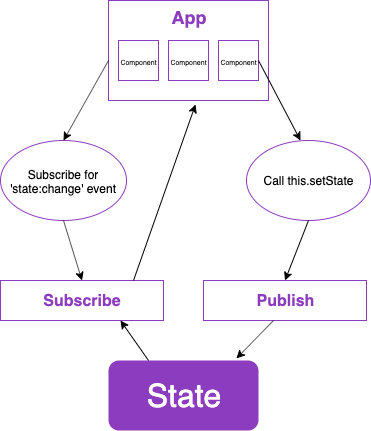

The diagram above was exported from draw.io. Its source (the exported page's mxGraphModel, read from the mxfile embedded in the PNG):
<mxGraphModel dx="801" dy="536" grid="1" gridSize="10" guides="1" tooltips="1" connect="1" arrows="1" fold="1" page="1" pageScale="1" pageWidth="827" pageHeight="1169" math="0" shadow="0">
  <root>
    <mxCell id="0" />
    <mxCell id="1" parent="0" />
    <mxCell id="U8xrG__28LP3mxEL53DY-1" value="&lt;font style=&quot;font-size: 32px&quot; color=&quot;#ffffff&quot;&gt;State&lt;/font&gt;" style="rounded=1;whiteSpace=wrap;html=1;fillColor=#8c3cbe;strokeColor=none;" vertex="1" parent="1">
      <mxGeometry x="318" y="410" width="150" height="70" as="geometry" />
    </mxCell>
    <mxCell id="U8xrG__28LP3mxEL53DY-3" value="&lt;b&gt;&lt;font color=&quot;#8c3cbe&quot; size=&quot;1&quot;&gt;&lt;sup style=&quot;font-size: 18px&quot;&gt;App&lt;/sup&gt;&lt;/font&gt;&lt;/b&gt;" style="rounded=0;whiteSpace=wrap;html=1;strokeColor=#8C3CBE;fillColor=#FFFFFF;horizontal=1;spacingTop=-64;" vertex="1" parent="1">
      <mxGeometry x="318" y="50" width="160" height="100" as="geometry" />
    </mxCell>
    <mxCell id="U8xrG__28LP3mxEL53DY-4" value="&lt;font style=&quot;font-size: 7px&quot;&gt;Component&lt;/font&gt;" style="whiteSpace=wrap;html=1;aspect=fixed;strokeColor=#8C3CBE;fillColor=#FFFFFF;" vertex="1" parent="1">
      <mxGeometry x="328" y="90" width="40" height="40" as="geometry" />
    </mxCell>
    <mxCell id="U8xrG__28LP3mxEL53DY-5" value="&lt;font style=&quot;font-size: 7px&quot;&gt;Component&lt;/font&gt;" style="whiteSpace=wrap;html=1;aspect=fixed;strokeColor=#8C3CBE;fillColor=#FFFFFF;" vertex="1" parent="1">
      <mxGeometry x="378" y="90" width="40" height="40" as="geometry" />
    </mxCell>
    <mxCell id="U8xrG__28LP3mxEL53DY-6" value="&lt;font style=&quot;font-size: 7px&quot;&gt;Component&lt;/font&gt;" style="whiteSpace=wrap;html=1;aspect=fixed;strokeColor=#8C3CBE;fillColor=#FFFFFF;" vertex="1" parent="1">
      <mxGeometry x="428" y="90" width="40" height="40" as="geometry" />
    </mxCell>
    <mxCell id="U8xrG__28LP3mxEL53DY-7" value="&lt;b&gt;&lt;font color=&quot;#8c3cbe&quot; style=&quot;font-size: 16px&quot;&gt;Subscribe&lt;/font&gt;&lt;/b&gt;" style="rounded=0;whiteSpace=wrap;html=1;strokeColor=#8C3CBE;fillColor=#FFFFFF;" vertex="1" parent="1">
      <mxGeometry x="210" y="330" width="163" height="40" as="geometry" />
    </mxCell>
    <mxCell id="U8xrG__28LP3mxEL53DY-8" value="Publish" style="rounded=0;whiteSpace=wrap;html=1;strokeColor=#8C3CBE;fillColor=#FFFFFF;fontStyle=1;fontSize=16;fontColor=#8C3CBE;" vertex="1" parent="1">
      <mxGeometry x="413" y="330" width="163" height="40" as="geometry" />
    </mxCell>
    <mxCell id="U8xrG__28LP3mxEL53DY-9" value="" style="endArrow=classic;html=1;entryX=0.5;entryY=0;entryDx=0;entryDy=0;" edge="1" parent="1" target="U8xrG__28LP3mxEL53DY-10">
      <mxGeometry width="50" height="50" relative="1" as="geometry">
        <mxPoint x="318" y="110" as="sourcePoint" />
        <mxPoint x="260" y="110" as="targetPoint" />
      </mxGeometry>
    </mxCell>
    <mxCell id="U8xrG__28LP3mxEL53DY-10" value="Subscribe for 'state:change' event" style="ellipse;whiteSpace=wrap;html=1;strokeColor=#8C3CBE;fillColor=#FFFFFF;" vertex="1" parent="1">
      <mxGeometry x="210" y="190" width="126" height="80" as="geometry" />
    </mxCell>
    <mxCell id="U8xrG__28LP3mxEL53DY-11" value="" style="endArrow=classic;html=1;" edge="1" parent="1">
      <mxGeometry width="50" height="50" relative="1" as="geometry">
        <mxPoint x="468" y="110" as="sourcePoint" />
        <mxPoint x="510" y="190" as="targetPoint" />
      </mxGeometry>
    </mxCell>
    <mxCell id="U8xrG__28LP3mxEL53DY-12" value="Call this.setState" style="ellipse;whiteSpace=wrap;html=1;strokeColor=#8C3CBE;fillColor=#FFFFFF;" vertex="1" parent="1">
      <mxGeometry x="456" y="190" width="124" height="80" as="geometry" />
    </mxCell>
    <mxCell id="U8xrG__28LP3mxEL53DY-13" value="" style="endArrow=classic;html=1;entryX=0.5;entryY=0;entryDx=0;entryDy=0;exitX=0.5;exitY=1;exitDx=0;exitDy=0;" edge="1" parent="1" source="U8xrG__28LP3mxEL53DY-10" target="U8xrG__28LP3mxEL53DY-7">
      <mxGeometry width="50" height="50" relative="1" as="geometry">
        <mxPoint x="281.5" y="270" as="sourcePoint" />
        <mxPoint x="301.5" y="350" as="targetPoint" />
      </mxGeometry>
    </mxCell>
    <mxCell id="U8xrG__28LP3mxEL53DY-14" value="" style="endArrow=classic;html=1;fontSize=16;fontColor=#8C3CBE;entryX=0.853;entryY=-0.029;entryDx=0;entryDy=0;entryPerimeter=0;" edge="1" parent="1" target="U8xrG__28LP3mxEL53DY-1">
      <mxGeometry width="50" height="50" relative="1" as="geometry">
        <mxPoint x="483" y="370" as="sourcePoint" />
        <mxPoint x="453" y="430" as="targetPoint" />
      </mxGeometry>
    </mxCell>
    <mxCell id="U8xrG__28LP3mxEL53DY-15" value="" style="endArrow=classic;html=1;fontSize=16;fontColor=#8C3CBE;" edge="1" parent="1">
      <mxGeometry width="50" height="50" relative="1" as="geometry">
        <mxPoint x="358" y="410" as="sourcePoint" />
        <mxPoint x="330" y="370" as="targetPoint" />
      </mxGeometry>
    </mxCell>
    <mxCell id="U8xrG__28LP3mxEL53DY-16" value="" style="endArrow=classic;html=1;fontSize=16;fontColor=#8C3CBE;entryX=0.544;entryY=1.04;entryDx=0;entryDy=0;entryPerimeter=0;" edge="1" parent="1" target="U8xrG__28LP3mxEL53DY-3">
      <mxGeometry width="50" height="50" relative="1" as="geometry">
        <mxPoint x="343" y="330" as="sourcePoint" />
        <mxPoint x="400" y="160" as="targetPoint" />
      </mxGeometry>
    </mxCell>
    <mxCell id="U8xrG__28LP3mxEL53DY-17" value="" style="endArrow=classic;html=1;fontSize=16;fontColor=#8C3CBE;entryX=0.5;entryY=0;entryDx=0;entryDy=0;exitX=0.5;exitY=1;exitDx=0;exitDy=0;" edge="1" parent="1" source="U8xrG__28LP3mxEL53DY-12" target="U8xrG__28LP3mxEL53DY-8">
      <mxGeometry width="50" height="50" relative="1" as="geometry">
        <mxPoint x="551" y="300" as="sourcePoint" />
        <mxPoint x="601" y="250" as="targetPoint" />
      </mxGeometry>
    </mxCell>
  </root>
</mxGraphModel>